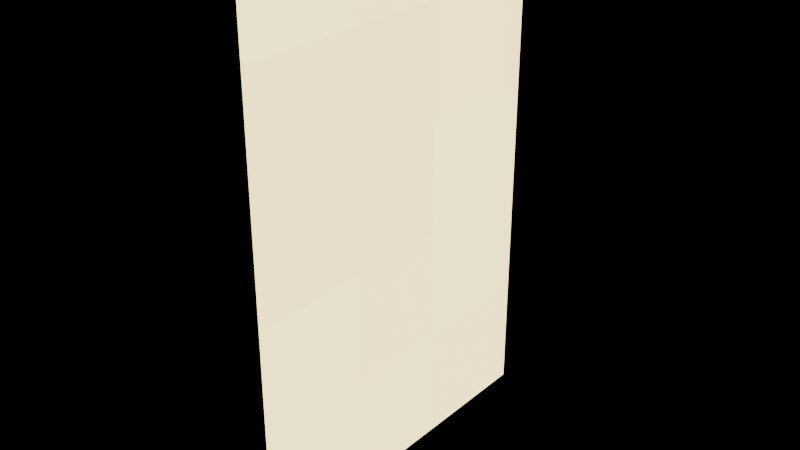 # Source: Lantern-pane.blend  (saved by Blender 4.3.34; exported with 4.5.12 LTS)
import bpy
from mathutils import Matrix  # noqa: F401  (used for matrix-valued properties, if any)

bpy.ops.wm.read_factory_settings(use_empty=True)
scene = bpy.context.scene
scene.name = 'Isolated part'

# ---- collections
col_part_lantern_pane = bpy.data.collections.new('Part.Lantern-pane'); scene.collection.children.link(col_part_lantern_pane)

# ---- images (referenced by path relative to the original .blend; pixels are not part of the script)
import os
ASSET_DIR = os.environ.get("B2B_ASSET_DIR", "")  # directory of the original .blend (textures are referenced by path, not embedded)
HERE = os.path.dirname(os.path.abspath(__file__))  # packed textures are extracted next to this script under _unpacked/

def load_image(name, relpath, width, height, colorspace="sRGB"):
    """Load a texture the original file referenced (path relative to the .blend, or extracted next to this script)."""
    p = next((c for c in (os.path.join(HERE, relpath), os.path.join(ASSET_DIR, relpath)) if relpath and os.path.exists(c)), "")
    if p:
        img = bpy.data.images.load(p, check_existing=True)
        img.name = name
    else:  # same state as the original file: an image datablock whose file is absent (Cycles renders it pink)
        img = bpy.data.images.new(name, width, height)
        img.source = "FILE"
        img.filepath = "//" + (relpath or name)
    img.colorspace_settings.name = colorspace
    return img
img_minecraft___amber = load_image('Minecraft • Amber', '_unpacked/Amber.dcbf6186.png', 64, 64, 'sRGB')
img_minecraft___lamp_core = load_image('Minecraft • Lamp core', '_unpacked/Lamp_core.d1959251.png', 64, 64, 'sRGB')

# ---- materials (node trees are filled in below, after node groups)
mat_minecraft___amber = bpy.data.materials.new('Minecraft / Amber')
mat_minecraft___amber.diffuse_color = (0.9922, 0.6745, 0.2431, 1.0)
mat_minecraft___lamp_core = bpy.data.materials.new('Minecraft / Lamp core')
mat_minecraft___lamp_core.diffuse_color = (0.9961, 0.8941, 0.5843, 1.0)

# ---- material node trees
mat_minecraft___amber.use_nodes = True; mat_minecraft___amber.node_tree.nodes.clear()
_N = mat_minecraft___amber.node_tree.nodes; _L = mat_minecraft___amber.node_tree.links
n0 = _N.new('ShaderNodeBsdfPrincipled'); n0.name = 'Principled BSDF'; n0.location = (10, 300)
n0.inputs[2].default_value = 0.85
n0.inputs[28].default_value = 1.5
n1 = _N.new('ShaderNodeOutputMaterial'); n1.name = 'Material Output'; n1.location = (300, 300)
n2 = _N.new('ShaderNodeTexImage'); n2.name = 'Image Texture'; n2.location = (-580, 280)
n2.image = img_minecraft___amber
n2.interpolation = 'Closest'
_L.new(n0.outputs[0], n1.inputs[0])
_L.new(n2.outputs[0], n0.inputs[0])
_L.new(n2.outputs[0], n0.inputs[27])
n1.is_active_output = True
mat_minecraft___lamp_core.use_nodes = True; mat_minecraft___lamp_core.node_tree.nodes.clear()
_N = mat_minecraft___lamp_core.node_tree.nodes; _L = mat_minecraft___lamp_core.node_tree.links
n0 = _N.new('ShaderNodeBsdfPrincipled'); n0.name = 'Principled BSDF'; n0.location = (10, 300)
n0.inputs[2].default_value = 0.85
n0.inputs[28].default_value = 3.4
n1 = _N.new('ShaderNodeOutputMaterial'); n1.name = 'Material Output'; n1.location = (300, 300)
n2 = _N.new('ShaderNodeTexImage'); n2.name = 'Image Texture'; n2.location = (-580, 280)
n2.image = img_minecraft___lamp_core
n2.interpolation = 'Closest'
_L.new(n0.outputs[0], n1.inputs[0])
_L.new(n2.outputs[0], n0.inputs[0])
_L.new(n2.outputs[0], n0.inputs[27])
n1.is_active_output = True

# ---- meshes
me_lantern___luminous_panes_002 = bpy.data.meshes.new('Lantern / Luminous panes.002')
me_lantern___luminous_panes_002.from_pydata([(-0.002, -0.0615, 0.0), (0.002, -0.0615, 0.0), (0.002, 0.0615, 0.0), (-0.002, 0.0615, 0.0), (-0.002, -0.0615, 0.179), (0.002, -0.0615, 0.179), (0.002, 0.0615, 0.179), (-0.002, 0.0615, 0.179)], [], [(0, 3, 2, 1), (4, 5, 6, 7), (0, 1, 5, 4), (1, 2, 6, 5), (2, 3, 7, 6), (3, 0, 4, 7)])
me_lantern___luminous_panes_002.polygons.foreach_set('material_index', [1, 1, 1, 1, 1, 1])
_uv = me_lantern___luminous_panes_002.uv_layers.new(name='UV0.Surface')
_uv.uv.foreach_set('vector', [1.297, 0.4418, 1.396, 0.4418, 1.396, 0.445, 1.297, 0.445, 1.297, 0.4418, 1.297, 0.445, 1.396, 0.445, 1.396, 0.4418, 1.935, 0.4418, 1.935, 0.445, 2.078, 0.445, 2.078, 0.4418, 1.935, 1.501, 1.935, 1.6, 2.078, 1.6, 2.078, 1.501, 1.935, 0.445, 1.935, 0.4418, 2.078, 0.4418, 2.078, 0.445, 1.935, 1.6, 1.935, 1.501, 2.078, 1.501, 2.078, 1.6])
_uv.active_render = True
_uv = me_lantern___luminous_panes_002.uv_layers.new(name='UV1.Paint')
_uv.uv.foreach_set('vector', [0.9891, 0.8553, 0.9891, 0.9134, 0.9872, 0.9134, 0.9872, 0.8553, 0.9872, 0.9311, 0.9891, 0.9311, 0.9891, 0.9892, 0.9872, 0.9892, 0.1765, 0.6748, 0.1746, 0.6748, 0.1746, 0.5902, 0.1765, 0.5902, 0.7233, 0.2739, 0.6655, 0.2739, 0.6655, 0.1894, 0.7233, 0.1894, 0.2607, 0.9693, 0.2588, 0.9693, 0.2588, 0.8847, 0.2607, 0.8847, 0.2525, 0.7327, 0.1948, 0.7327, 0.1948, 0.6481, 0.2525, 0.6481])
me_lantern___luminous_panes_002.materials.append(mat_minecraft___amber)
me_lantern___luminous_panes_002.materials.append(mat_minecraft___lamp_core)
me_lantern___luminous_panes_002.update()

# ---- objects
ob_lantern_pane = bpy.data.objects.new('Lantern-pane', me_lantern___luminous_panes_002)

# ---- transforms, parenting, visibility, modifiers, constraints
ob_lantern_pane.location = (0.0, 0.0, 0.0)
_m = ob_lantern_pane.modifiers.new('Hand-finished edges', 'BEVEL')
_m.width = 0.001
_m.width_pct = 0.001
_m.harden_normals = True

# ---- collection membership
col_part_lantern_pane.objects.link(ob_lantern_pane)

# ---- scene / render settings (as saved in the file)
scene.frame_start = 1; scene.frame_end = 250; scene.frame_set(1)
scene.render.engine = 'BLENDER_EEVEE_NEXT'
scene.render.image_settings.exr_codec = 'NONE'
scene.render.simplify_subdivision_render = 0
scene.render.simplify_child_particles_render = 0.0
scene.eevee.use_volume_custom_range = False
scene.eevee.use_fast_gi = False
scene.eevee.use_shadows = False
scene.view_settings.white_balance_temperature = 0.0
scene.view_settings.white_balance_tint = 0.0
scene.view_settings.white_balance_whitepoint = (2.97, 0.5193, -0.0414)
bpy.context.view_layer.update()

# ---- added for rendering (the .blend has no active camera): camera
cam_auto = bpy.data.cameras.new('AutoCamera')
cam_auto.lens = 50.0
cam_auto.sensor_width = 36.0
cam_auto.clip_end = 1000.0
ob_auto_camera = bpy.data.objects.new('AutoCamera', cam_auto)
scene.collection.objects.link(ob_auto_camera)
ob_auto_camera.location = (0.20098, -0.241176, 0.250284)
ob_auto_camera.rotation_euler = (1.09748, -7.21219e-08, 0.694738)
scene.camera = ob_auto_camera
bpy.context.view_layer.update()
